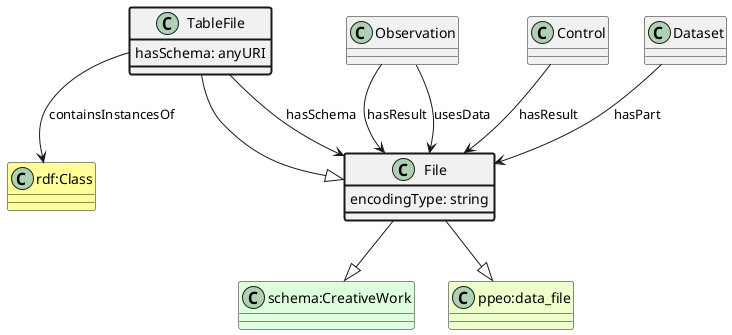

The diagram above was rendered by PlantUML. Its source (embedded in the PNG):
@startuml
class TableFile  #line.bold
class File  
class "schema:CreativeWork" #DDFFDD 
File --|> "schema:CreativeWork"
class "ppeo:data_file" #EEFFCC 
File --|> "ppeo:data_file"
TableFile --|> File
class "rdf:Class" #FFFF99
TableFile --> "rdf:Class" : containsInstancesOf
class TableFile #line.bold {
    hasSchema: anyURI
}
class File 
TableFile --> File : hasSchema
class Observation 
Observation --> File : hasResult
class Control 
Control --> File : hasResult
class Observation 
Observation --> File : usesData
class File #line.bold {
    encodingType: string
}
class Dataset 
Dataset --> File : hasPart
@enduml